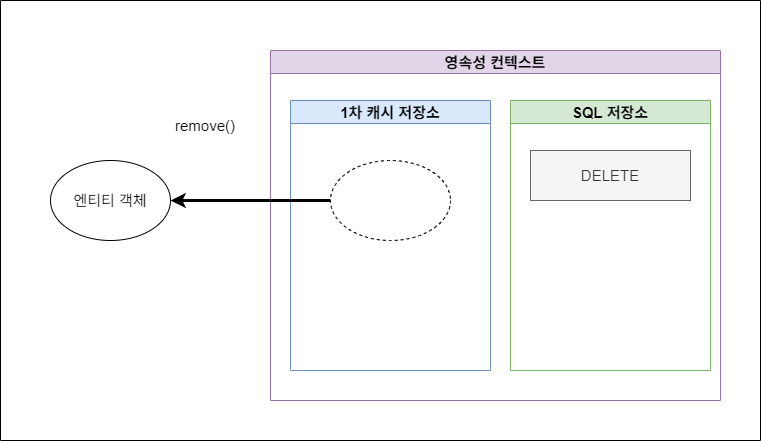

The diagram above was exported from draw.io. Its source (the exported page's mxGraphModel, read from the mxfile embedded in the PNG):
<mxGraphModel dx="1050" dy="530" grid="1" gridSize="10" guides="1" tooltips="1" connect="1" arrows="1" fold="1" page="1" pageScale="1" pageWidth="827" pageHeight="1169" background="#ffffff" math="0" shadow="0">
  <root>
    <mxCell id="0" />
    <mxCell id="1" parent="0" />
    <mxCell id="R3IKYMhIjqDjN0cPdKQL-1" value="&lt;font style=&quot;font-size: 15px;&quot;&gt;영속성 컨텍스트&lt;/font&gt;" style="swimlane;whiteSpace=wrap;html=1;fillColor=#e1d5e7;strokeColor=#9673a6;" vertex="1" parent="1">
      <mxGeometry x="330" y="80" width="450" height="350" as="geometry" />
    </mxCell>
    <mxCell id="R3IKYMhIjqDjN0cPdKQL-2" value="&lt;font style=&quot;font-size: 15px;&quot;&gt;1차 캐시 저장소&lt;/font&gt;" style="swimlane;whiteSpace=wrap;html=1;fillColor=#dae8fc;strokeColor=#6c8ebf;" vertex="1" parent="R3IKYMhIjqDjN0cPdKQL-1">
      <mxGeometry x="20" y="50" width="200" height="270" as="geometry" />
    </mxCell>
    <mxCell id="R3IKYMhIjqDjN0cPdKQL-5" value="" style="ellipse;whiteSpace=wrap;html=1;dashed=1;" vertex="1" parent="R3IKYMhIjqDjN0cPdKQL-2">
      <mxGeometry x="40" y="60" width="120" height="80" as="geometry" />
    </mxCell>
    <mxCell id="R3IKYMhIjqDjN0cPdKQL-3" value="&lt;font style=&quot;font-size: 15px;&quot;&gt;SQL 저장소&lt;/font&gt;" style="swimlane;whiteSpace=wrap;html=1;fillColor=#d5e8d4;strokeColor=#82b366;" vertex="1" parent="R3IKYMhIjqDjN0cPdKQL-1">
      <mxGeometry x="240" y="50" width="200" height="270" as="geometry" />
    </mxCell>
    <mxCell id="R3IKYMhIjqDjN0cPdKQL-7" value="&lt;font style=&quot;font-size: 15px;&quot;&gt;DELETE&lt;/font&gt;" style="rounded=0;whiteSpace=wrap;html=1;fillColor=#f5f5f5;fontColor=#333333;strokeColor=#666666;" vertex="1" parent="R3IKYMhIjqDjN0cPdKQL-3">
      <mxGeometry x="20" y="50" width="160" height="50" as="geometry" />
    </mxCell>
    <mxCell id="R3IKYMhIjqDjN0cPdKQL-4" value="&lt;font style=&quot;font-size: 15px;&quot;&gt;엔티티 객체&lt;/font&gt;" style="ellipse;whiteSpace=wrap;html=1;" vertex="1" parent="1">
      <mxGeometry x="110" y="190" width="120" height="80" as="geometry" />
    </mxCell>
    <mxCell id="R3IKYMhIjqDjN0cPdKQL-6" style="edgeStyle=orthogonalEdgeStyle;rounded=0;orthogonalLoop=1;jettySize=auto;html=1;entryX=1;entryY=0.5;entryDx=0;entryDy=0;strokeWidth=3;" edge="1" parent="1" source="R3IKYMhIjqDjN0cPdKQL-5" target="R3IKYMhIjqDjN0cPdKQL-4">
      <mxGeometry relative="1" as="geometry" />
    </mxCell>
    <mxCell id="R3IKYMhIjqDjN0cPdKQL-8" value="" style="swimlane;startSize=0;rotation=0;" vertex="1" parent="1">
      <mxGeometry x="60" y="30" width="760" height="440" as="geometry">
        <mxRectangle x="60" y="20" width="50" height="40" as="alternateBounds" />
      </mxGeometry>
    </mxCell>
    <mxCell id="R3IKYMhIjqDjN0cPdKQL-9" value="&lt;font style=&quot;font-size: 15px;&quot;&gt;remove()&lt;/font&gt;" style="text;html=1;align=center;verticalAlign=middle;whiteSpace=wrap;rounded=0;" vertex="1" parent="R3IKYMhIjqDjN0cPdKQL-8">
      <mxGeometry x="170" y="110" width="70" height="30" as="geometry" />
    </mxCell>
  </root>
</mxGraphModel>